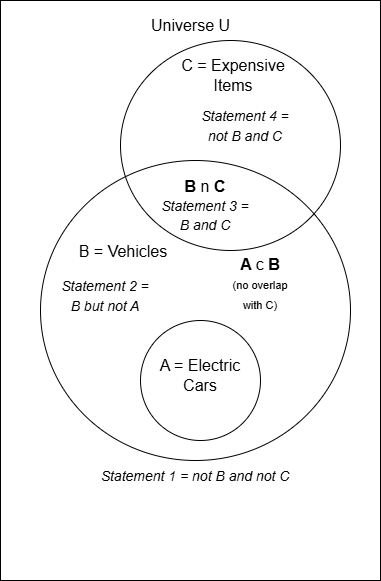

The diagram above was exported from draw.io. Its source (the exported page's mxGraphModel, read from the mxfile embedded in the PNG):
<mxGraphModel dx="1030" dy="614" grid="1" gridSize="10" guides="1" tooltips="1" connect="1" arrows="1" fold="1" page="1" pageScale="1" pageWidth="850" pageHeight="1100" math="0" shadow="0">
  <root>
    <mxCell id="0" />
    <mxCell id="1" parent="0" />
    <mxCell id="23p-HOSu8HJJptQfuPNL-1" parent="1" style="rounded=0;whiteSpace=wrap;html=1;" value="" vertex="1">
      <mxGeometry height="580" width="380" x="190" y="30" as="geometry" />
    </mxCell>
    <mxCell id="23p-HOSu8HJJptQfuPNL-2" parent="1" style="text;html=1;whiteSpace=wrap;strokeColor=none;fillColor=none;align=center;verticalAlign=middle;rounded=0;fontSize=16;" value="Universe U" vertex="1">
      <mxGeometry height="30" width="105" x="327.5" y="40" as="geometry" />
    </mxCell>
    <mxCell id="23p-HOSu8HJJptQfuPNL-3" parent="1" style="ellipse;whiteSpace=wrap;html=1;" value="" vertex="1">
      <mxGeometry height="300" width="310" x="230" y="190" as="geometry" />
    </mxCell>
    <mxCell id="23p-HOSu8HJJptQfuPNL-4" parent="1" style="text;html=1;whiteSpace=wrap;strokeColor=none;fillColor=none;align=center;verticalAlign=middle;rounded=0;fontSize=16;" value="B = Vehicles" vertex="1">
      <mxGeometry height="40" width="100" x="263" y="261" as="geometry" />
    </mxCell>
    <mxCell id="23p-HOSu8HJJptQfuPNL-5" parent="1" style="ellipse;whiteSpace=wrap;html=1;fillColor=none;" value="" vertex="1">
      <mxGeometry height="210" width="220" x="310" y="70" as="geometry" />
    </mxCell>
    <mxCell id="23p-HOSu8HJJptQfuPNL-6" parent="1" style="text;html=1;whiteSpace=wrap;strokeColor=none;fillColor=none;align=center;verticalAlign=middle;rounded=0;fontSize=16;" value="C = Expensive Items" vertex="1">
      <mxGeometry height="30" width="120" x="363" y="90" as="geometry" />
    </mxCell>
    <mxCell id="23p-HOSu8HJJptQfuPNL-7" parent="1" style="text;html=1;whiteSpace=wrap;strokeColor=none;fillColor=none;align=center;verticalAlign=middle;rounded=0;fontSize=16;" value="&lt;b&gt;B&lt;/b&gt; n &lt;b&gt;C&lt;/b&gt;&lt;div&gt;&lt;i&gt;&lt;font style=&quot;font-size: 14px;&quot;&gt;Statement 3 = B and C&lt;/font&gt;&lt;/i&gt;&lt;/div&gt;" vertex="1">
      <mxGeometry height="30" width="90" x="350" y="220" as="geometry" />
    </mxCell>
    <mxCell id="23p-HOSu8HJJptQfuPNL-8" parent="1" style="ellipse;whiteSpace=wrap;html=1;" value="" vertex="1">
      <mxGeometry height="120" width="120" x="330" y="350" as="geometry" />
    </mxCell>
    <mxCell id="23p-HOSu8HJJptQfuPNL-9" parent="1" style="text;html=1;whiteSpace=wrap;strokeColor=none;fillColor=none;align=center;verticalAlign=middle;rounded=0;fontSize=16;" value="A = Electric Cars" vertex="1">
      <mxGeometry height="30" width="120" x="330" y="390" as="geometry" />
    </mxCell>
    <mxCell id="23p-HOSu8HJJptQfuPNL-10" parent="1" style="text;html=1;whiteSpace=wrap;strokeColor=none;fillColor=none;align=center;verticalAlign=middle;rounded=0;fontSize=16;" value="&lt;b&gt;A &lt;/b&gt;c&lt;b&gt; B&lt;/b&gt;&lt;div&gt;&lt;font style=&quot;font-size: 11px;&quot;&gt;(no overlap with C)&lt;/font&gt;&lt;br&gt;&lt;div&gt;&lt;b&gt;&lt;br&gt;&lt;/b&gt;&lt;/div&gt;&lt;/div&gt;" vertex="1">
      <mxGeometry height="30" width="60" x="420" y="308" as="geometry" />
    </mxCell>
    <mxCell id="23p-HOSu8HJJptQfuPNL-11" parent="1" style="text;html=1;whiteSpace=wrap;strokeColor=none;fillColor=none;align=center;verticalAlign=middle;rounded=0;fontSize=14;fontStyle=2" value="Statement 1 = not B and not C" vertex="1">
      <mxGeometry height="30" width="250" x="260" y="491" as="geometry" />
    </mxCell>
    <mxCell id="23p-HOSu8HJJptQfuPNL-12" parent="1" style="text;html=1;whiteSpace=wrap;strokeColor=none;fillColor=none;align=center;verticalAlign=middle;rounded=0;fontSize=16;" value="&lt;i&gt;&lt;font style=&quot;font-size: 14px;&quot;&gt;Statement 2 = B but not A&lt;/font&gt;&lt;/i&gt;" vertex="1">
      <mxGeometry height="30" width="90" x="250" y="310" as="geometry" />
    </mxCell>
    <mxCell id="23p-HOSu8HJJptQfuPNL-13" parent="1" style="text;html=1;whiteSpace=wrap;strokeColor=none;fillColor=none;align=center;verticalAlign=middle;rounded=0;fontSize=16;" value="&lt;i&gt;&lt;font style=&quot;font-size: 14px;&quot;&gt;Statement 4 = not B and C&lt;/font&gt;&lt;/i&gt;" vertex="1">
      <mxGeometry height="30" width="110" x="380" y="140" as="geometry" />
    </mxCell>
  </root>
</mxGraphModel>